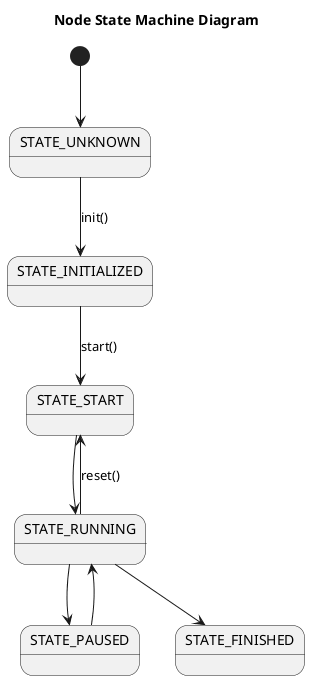

The diagram above was rendered by PlantUML. Its source (embedded in the PNG):
@startuml
title Node State Machine Diagram
[*] --> STATE_UNKNOWN
STATE_UNKNOWN --> STATE_INITIALIZED: init()
STATE_INITIALIZED --> STATE_START: start()
STATE_START --> STATE_RUNNING
STATE_RUNNING --> STATE_PAUSED
STATE_PAUSED --> STATE_RUNNING
STATE_RUNNING --> STATE_START: reset()
STATE_RUNNING --> STATE_FINISHED
@enduml